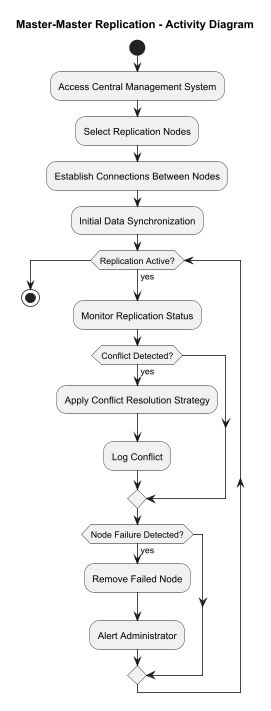

The diagram above was rendered by PlantUML. Its source (embedded in the PNG):
@startuml
title Master-Master Replication - Activity Diagram

start
:Access Central Management System;
:Select Replication Nodes;
:Establish Connections Between Nodes;
:Initial Data Synchronization;
while (Replication Active?) is (yes)
  :Monitor Replication Status;
  if (Conflict Detected?) then (yes)
    :Apply Conflict Resolution Strategy;
    :Log Conflict;
  endif
  if (Node Failure Detected?) then (yes)
    :Remove Failed Node;
    :Alert Administrator;
  endif
endwhile
stop

@enduml